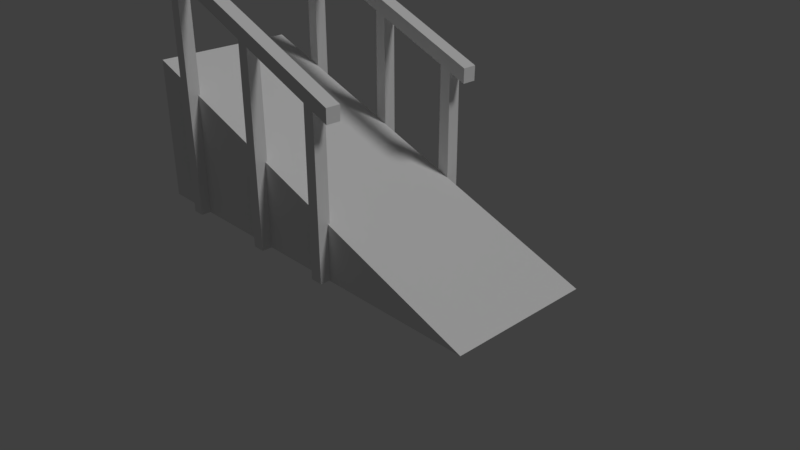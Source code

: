 # Source: Rampa.blend  (saved by Blender 2.79.0; exported with 4.5.12 LTS)
import bpy
from mathutils import Matrix  # noqa: F401  (used for matrix-valued properties, if any)

bpy.ops.wm.read_factory_settings(use_empty=True)
scene = bpy.context.scene
scene.name = 'Scene'

# ---- collections
col_collection_1 = bpy.data.collections.new('Collection 1'); scene.collection.children.link(col_collection_1)

# ---- materials (node trees are filled in below, after node groups)
mat_material = bpy.data.materials.new('Material')
mat_material.alpha_threshold = 0.0
mat_material.use_transparent_shadow = False
mat_material.roughness = 0.5
mat_material.line_color = (0.0, 0.0, 0.0, 1.0)
mat_madeira = bpy.data.materials.new('Madeira')
mat_madeira.alpha_threshold = 0.0
mat_madeira.use_transparent_shadow = False
mat_madeira.roughness = 0.5
mat_madeira.specular_intensity = 0.05

# ---- material node trees

# ---- world
world_world = bpy.data.worlds.new('World'); scene.world = world_world
world_world.color = (0.05088, 0.05088, 0.05088)
world_world.use_sun_shadow = False
world_world.sun_shadow_jitter_overblur = 0.0
world_world.cycles.sampling_method = 'MANUAL'

# ---- cameras
cam_camera = bpy.data.cameras.new('Camera')
cam_camera.clip_end = 100.0
cam_camera.lens = 35.0
cam_camera.sensor_width = 32.0
cam_camera.sensor_height = 18.0
cam_camera.ortho_scale = 7.314
cam_camera.dof.focus_distance = 0.0
cam_camera.dof.aperture_fstop = 128.0

# ---- lights
light_lamp = bpy.data.lights.new('Lamp', 'SUN')
light_lamp.transmission_factor = 0.0
light_lamp.cutoff_distance = 30.0
light_lamp.angle = 0.1993
light_lamp.energy = 1.0
light_lamp.shadow_buffer_clip_start = 1.001
light_lamp.shadow_soft_size = 0.1
light_lamp.shadow_cascade_max_distance = 1000.0

# ---- meshes
me_cube = bpy.data.meshes.new('Cube')
me_cube.from_pydata([(2.413, 1.135, 0.05454), (2.413, -0.8652, 0.05454), (-3.21, 1.135, 2.055), (-3.21, 1.135, 0.05454), (-3.21, -0.8652, 2.055), (-3.21, -0.8652, 0.05454), (-1.081, 1.136, 2.794), (-1.088, 1.136, 0.05454), (-1.088, 1.307, 0.05454), (-1.081, 1.307, 2.794), (-0.9168, 1.136, 0.05454), (-0.9236, 1.136, 2.718), (-0.9168, 1.307, 0.05454), (-0.9236, 1.307, 2.718), (0.1107, 1.136, 2.318), (0.1039, 1.136, 0.06687), (0.1039, 1.307, 0.06687), (0.1107, 1.307, 2.318), (0.2747, 1.136, 0.06687), (0.2679, 1.136, 2.242), (0.2747, 1.307, 0.06687), (0.2679, 1.307, 2.242), (-2.52, 1.136, 3.375), (-2.527, 1.136, 0.06135), (-2.527, 1.307, 0.06135), (-2.52, 1.307, 3.375), (-2.356, 1.136, 0.06135), (-2.363, 1.136, 3.299), (-2.356, 1.307, 0.06135), (-2.363, 1.307, 3.299), (0.5131, 1.318, 2.135), (-3.27, 1.318, 3.653), (0.5131, 1.124, 2.135), (-3.27, 1.124, 3.653), (0.5158, 1.318, 2.328), (-3.27, 1.318, 3.847), (-3.27, 1.124, 3.847), (0.5158, 1.124, 2.328), (-1.081, -1.008, 2.794), (-1.088, -1.008, 0.05454), (-1.088, -0.8367, 0.05454), (-1.081, -0.8367, 2.794), (-0.9168, -1.008, 0.05454), (-0.9236, -1.008, 2.718), (-0.9168, -0.8367, 0.05454), (-0.9236, -0.8367, 2.718), (0.1107, -1.008, 2.318), (0.1039, -1.008, 0.06687), (0.1039, -0.8367, 0.06687), (0.1107, -0.8367, 2.318), (0.2747, -1.008, 0.06687), (0.2679, -1.008, 2.242), (0.2747, -0.8367, 0.06687), (0.2679, -0.8367, 2.242), (-2.52, -1.008, 3.375), (-2.527, -1.008, 0.06135), (-2.527, -0.8367, 0.06135), (-2.52, -0.8367, 3.375), (-2.356, -1.008, 0.06135), (-2.363, -1.008, 3.299), (-2.356, -0.8367, 0.06135), (-2.363, -0.8367, 3.299), (0.5131, -0.8253, 2.135), (-3.27, -0.8253, 3.653), (0.5131, -1.019, 2.135), (-3.27, -1.019, 3.653), (0.5158, -0.8253, 2.328), (-3.27, -0.8253, 3.847), (-3.27, -1.019, 3.847), (0.5158, -1.019, 2.328)], [], [(1, 4, 5), (3, 2, 0), (5, 4, 2, 3), (0, 2, 4, 1), (7, 6, 9, 8), (8, 9, 13, 12), (12, 13, 11, 10), (10, 11, 6, 7), (15, 14, 17, 16), (16, 17, 21, 20), (20, 21, 19, 18), (18, 19, 14, 15), (23, 22, 25, 24), (24, 25, 29, 28), (28, 29, 27, 26), (26, 27, 22, 23), (36, 35, 31, 33), (30, 34, 37, 32), (33, 32, 37, 36), (31, 30, 32, 33), (35, 34, 30, 31), (36, 37, 34, 35), (39, 38, 41, 40), (40, 41, 45, 44), (44, 45, 43, 42), (42, 43, 38, 39), (47, 46, 49, 48), (48, 49, 53, 52), (52, 53, 51, 50), (50, 51, 46, 47), (55, 54, 57, 56), (56, 57, 61, 60), (60, 61, 59, 58), (58, 59, 54, 55), (68, 67, 63, 65), (62, 66, 69, 64), (65, 64, 69, 68), (63, 62, 64, 65), (67, 66, 62, 63), (68, 69, 66, 67)])
me_cube.polygons.foreach_set('material_index', [0, 0, 0, 0, 1, 1, 1, 1, 1, 1, 1, 1, 1, 1, 1, 1, 1, 1, 1, 1, 1, 1, 1, 1, 1, 1, 1, 1, 1, 1, 1, 1, 1, 1, 1, 1, 1, 1, 1, 1])
_uv = me_cube.uv_layers.new(name='UVMap')
_uv.uv.foreach_set('vector', [0.6373, 0.007605, 0.2565, 0.007605, 0.2993, 0.1278, 0.2993, 0.1278, 0.2565, 0.007605, 0.6373, 0.007605, 0.1532, 0.08121, 0.1532, 0.0099, 0.2245, 0.0099, 0.2245, 0.08121, 0.345, 0.5589, 0.01909, 0.5589, 0.01909, 0.3997, 0.345, 0.3997, 0.01472, 0.2691, 0.2992, 0.2691, 0.2992, 0.2837, 0.01472, 0.2837, 0.01472, 0.2837, 0.2992, 0.2837, 0.2927, 0.2972, 0.01475, 0.2984, 0.01483, 0.2397, 0.2928, 0.2409, 0.2927, 0.2556, 0.01475, 0.2544, 0.01475, 0.2544, 0.2927, 0.2556, 0.2992, 0.2691, 0.01472, 0.2691, 0.01472, 0.2691, 0.2992, 0.2691, 0.2992, 0.2837, 0.01472, 0.2837, 0.01472, 0.2837, 0.2992, 0.2837, 0.2927, 0.2972, 0.01476, 0.2984, 0.01486, 0.2397, 0.2928, 0.2409, 0.2927, 0.2556, 0.01477, 0.2544, 0.01477, 0.2544, 0.2927, 0.2556, 0.2992, 0.2691, 0.01472, 0.2691, 0.01474, 0.2691, 0.2992, 0.2691, 0.2992, 0.2837, 0.01474, 0.2837, 0.01474, 0.2837, 0.2992, 0.2837, 0.2927, 0.2972, 0.01477, 0.2984, 0.01483, 0.2397, 0.2927, 0.2409, 0.2927, 0.2556, 0.01477, 0.2544, 0.01477, 0.2544, 0.2927, 0.2556, 0.2992, 0.2691, 0.01474, 0.2691, 0.251, 0.2914, 0.251, 0.2584, 0.284, 0.2584, 0.284, 0.2914, 0.251, 0.2584, 0.284, 0.2584, 0.284, 0.2914, 0.251, 0.2914, 0.2941, 0.2974, 0.01477, 0.2984, 0.01474, 0.2837, 0.2996, 0.2838, 0.2941, 0.2554, 0.01475, 0.2544, 0.01486, 0.2397, 0.2941, 0.2407, 0.2996, 0.2691, 0.01474, 0.2691, 0.01475, 0.2544, 0.2941, 0.2554, 0.2996, 0.2838, 0.01474, 0.2837, 0.01474, 0.2691, 0.2996, 0.2691, 0.01472, 0.2691, 0.2992, 0.2691, 0.2992, 0.2837, 0.01472, 0.2837, 0.01472, 0.2837, 0.2992, 0.2837, 0.2927, 0.2972, 0.01475, 0.2984, 0.01483, 0.2397, 0.2928, 0.2409, 0.2927, 0.2556, 0.01475, 0.2544, 0.01475, 0.2544, 0.2927, 0.2556, 0.2992, 0.2691, 0.01472, 0.2691, 0.01472, 0.2691, 0.2992, 0.2691, 0.2992, 0.2837, 0.01472, 0.2837, 0.01472, 0.2837, 0.2992, 0.2837, 0.2927, 0.2972, 0.01476, 0.2984, 0.01486, 0.2397, 0.2928, 0.2409, 0.2927, 0.2556, 0.01477, 0.2544, 0.01477, 0.2544, 0.2927, 0.2556, 0.2992, 0.2691, 0.01472, 0.2691, 0.01474, 0.2691, 0.2992, 0.2691, 0.2992, 0.2837, 0.01474, 0.2837, 0.01474, 0.2837, 0.2992, 0.2837, 0.2927, 0.2972, 0.01477, 0.2984, 0.01483, 0.2397, 0.2927, 0.2409, 0.2927, 0.2556, 0.01477, 0.2544, 0.01477, 0.2544, 0.2927, 0.2556, 0.2992, 0.2691, 0.01474, 0.2691, 0.251, 0.2914, 0.251, 0.2584, 0.284, 0.2584, 0.284, 0.2914, 0.251, 0.2584, 0.284, 0.2584, 0.284, 0.2914, 0.251, 0.2914, 0.2941, 0.2974, 0.01477, 0.2984, 0.01474, 0.2837, 0.2996, 0.2838, 0.2941, 0.2554, 0.01475, 0.2544, 0.01486, 0.2397, 0.2941, 0.2407, 0.2996, 0.2691, 0.01474, 0.2691, 0.01475, 0.2544, 0.2941, 0.2554, 0.2996, 0.2838, 0.01474, 0.2837, 0.01474, 0.2691, 0.2996, 0.2691])
me_cube.materials.append(mat_material)
me_cube.materials.append(mat_madeira)
me_cube.use_remesh_preserve_volume = False
me_cube.use_remesh_preserve_attributes = False
me_cube.use_mirror_vertex_groups = False
me_cube.update()

# ---- objects
ob_rampa = bpy.data.objects.new('Rampa', me_cube)
ob_lamp = bpy.data.objects.new('Lamp', light_lamp)
ob_camera = bpy.data.objects.new('Camera', cam_camera)

# ---- transforms, parenting, visibility, modifiers, constraints
ob_rampa.location = (0.0, 0.0, 0.0)
ob_rampa.lock_rotations_4d = False
ob_rampa.empty_display_type = 'ARROWS'
ob_rampa.lineart.crease_threshold = 0.0
ob_lamp.location = (4.076, 1.005, 5.904)
ob_lamp.rotation_euler = (0.6503, 0.05522, 1.866)
ob_lamp.lock_rotations_4d = False
ob_lamp.empty_display_type = 'ARROWS'
ob_lamp.color = (0.0, 0.0, 0.0, 0.0)
ob_lamp.lineart.crease_threshold = 0.0
ob_camera.location = (7.481, -6.508, 5.344)
ob_camera.rotation_euler = (1.109, 0.0, 0.8149)
ob_camera.lock_rotations_4d = False
ob_camera.empty_display_type = 'ARROWS'
ob_camera.color = (0.0, 0.0, 0.0, 0.0)
ob_camera.display_type = 'WIRE'
ob_camera.lineart.crease_threshold = 0.0

# ---- collection membership
col_collection_1.objects.link(ob_rampa)
col_collection_1.objects.link(ob_lamp)
col_collection_1.objects.link(ob_camera)

# ---- scene / render settings (as saved in the file)
scene.camera = ob_camera
scene.frame_start = 1; scene.frame_end = 250; scene.frame_set(1)
scene.render.engine = 'BLENDER_EEVEE_NEXT'
scene.render.resolution_percentage = 50
scene.render.dither_intensity = 0.0
scene.cycles.use_denoising = False
scene.cycles.samples = 128
scene.cycles.sampling_pattern = 'TABULATED_SOBOL'
scene.cycles.use_adaptive_sampling = False
scene.cycles.use_light_tree = False
scene.cycles.blur_glossy = 0.0
scene.cycles.sample_clamp_indirect = 0.0
scene.view_settings.view_transform = 'Standard'
bpy.context.view_layer.update()
